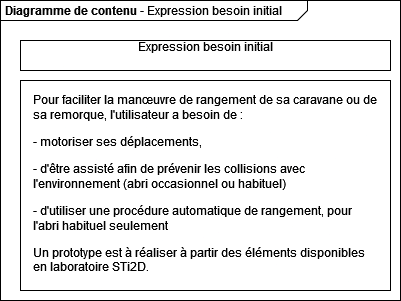

The diagram above was exported from draw.io. Its source (the exported page's mxGraphModel, read from the mxfile embedded in the PNG):
<mxGraphModel dx="602" dy="287" grid="1" gridSize="10" guides="1" tooltips="1" connect="1" arrows="1" fold="1" page="1" pageScale="1" pageWidth="1169" pageHeight="826" math="0" shadow="0">
  <root>
    <mxCell id="0" />
    <mxCell id="1" parent="0" />
    <mxCell id="H3WnuA5_AjghrdyN3nnn-1" value="&lt;p style=&quot;margin: 0px ; margin-top: 4px ; margin-left: 5px ; text-align: left&quot;&gt;&lt;b&gt;Diagramme de contenu&lt;/b&gt;  - Expression besoin initial&lt;/p&gt;&lt;p style=&quot;margin: 0px ; margin-top: 4px ; margin-left: 5px ; text-align: left&quot;&gt;&lt;br&gt;&lt;/p&gt;" style="html=1;shape=mxgraph.sysml.package;overflow=fill;labelX=307.67;align=left;spacingLeft=5;verticalAlign=top;spacingTop=-3;" parent="1" vertex="1">
      <mxGeometry x="20" y="20" width="400" height="300" as="geometry" />
    </mxCell>
    <mxCell id="H3WnuA5_AjghrdyN3nnn-2" value="&lt;p style=&quot;margin: 13px&quot; align=&quot;left&quot;&gt;Pour faciliter la manœuvre de rangement de sa caravane ou de sa remorque, l'utilisateur a besoin de&lt;span&gt; :&lt;/span&gt;&lt;/p&gt;&lt;p style=&quot;margin: 13px&quot; align=&quot;left&quot;&gt;&lt;span&gt;- motoriser ses déplacements,&lt;/span&gt;&lt;/p&gt;&lt;p style=&quot;margin: 13px&quot; align=&quot;left&quot;&gt;&lt;span&gt;- d'être assisté afin de prévenir les collisions avec l'environnement (abri occasionnel ou habituel)&lt;br&gt;&lt;/span&gt;&lt;/p&gt;&lt;p style=&quot;margin: 13px&quot; align=&quot;left&quot;&gt;&lt;span&gt;- d'utiliser une procédure automatique de rangement, pour l'abri habituel seulement&lt;br&gt;&lt;/span&gt;&lt;/p&gt;&lt;p style=&quot;margin: 13px&quot; align=&quot;left&quot;&gt;&lt;span&gt;Un prototype est à réaliser à partir des éléments disponibles en laboratoire STi2D.&lt;br&gt;&lt;/span&gt;&lt;/p&gt;" style="shape=rect;html=1;overflow=fill;whiteSpace=wrap;align=left;" parent="1" vertex="1">
      <mxGeometry x="40" y="100" width="370" height="210" as="geometry" />
    </mxCell>
    <mxCell id="H3WnuA5_AjghrdyN3nnn-3" value="&lt;div align=&quot;center&quot;&gt;Expression besoin initial&lt;/div&gt;&lt;p style=&quot;margin: 4px 0px 0px 5px&quot; align=&quot;center&quot;&gt;&lt;br&gt;&lt;/p&gt;" style="shape=rect;html=1;overflow=fill;whiteSpace=wrap;align=center;" parent="1" vertex="1">
      <mxGeometry x="40" y="60" width="370" height="30" as="geometry" />
    </mxCell>
  </root>
</mxGraphModel>